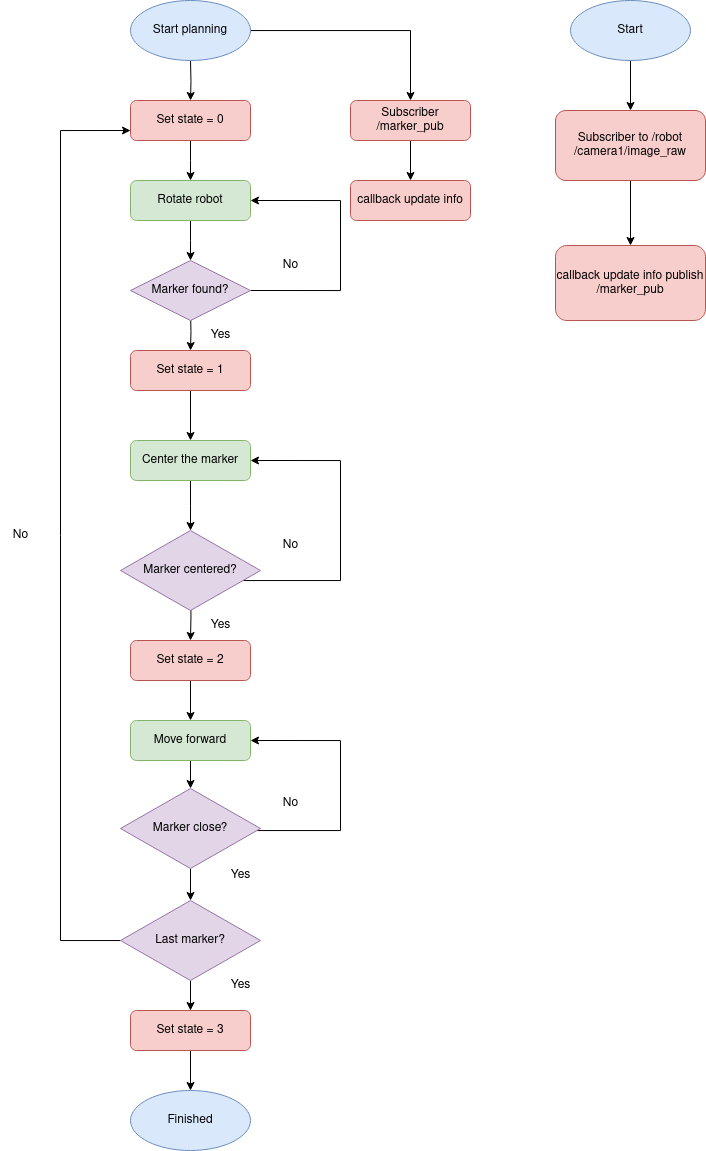

The diagram above was exported from draw.io. Its source (the exported page's mxGraphModel, read from the mxfile embedded in the PNG):
<mxGraphModel dx="1602" dy="941" grid="1" gridSize="10" guides="1" tooltips="1" connect="1" arrows="1" fold="1" page="1" pageScale="1" pageWidth="827" pageHeight="1169" math="0" shadow="0">
  <root>
    <mxCell id="WIyWlLk6GJQsqaUBKTNV-0" />
    <mxCell id="WIyWlLk6GJQsqaUBKTNV-1" parent="WIyWlLk6GJQsqaUBKTNV-0" />
    <mxCell id="dXERkrOgaZvusDj8xnuh-3" value="" style="edgeStyle=orthogonalEdgeStyle;rounded=0;orthogonalLoop=1;jettySize=auto;html=1;" edge="1" parent="WIyWlLk6GJQsqaUBKTNV-1" target="WIyWlLk6GJQsqaUBKTNV-7">
      <mxGeometry relative="1" as="geometry">
        <mxPoint x="220" y="70" as="sourcePoint" />
      </mxGeometry>
    </mxCell>
    <mxCell id="dXERkrOgaZvusDj8xnuh-4" value="" style="edgeStyle=orthogonalEdgeStyle;rounded=0;orthogonalLoop=1;jettySize=auto;html=1;" edge="1" parent="WIyWlLk6GJQsqaUBKTNV-1" source="WIyWlLk6GJQsqaUBKTNV-7">
      <mxGeometry relative="1" as="geometry">
        <mxPoint x="220" y="190" as="targetPoint" />
      </mxGeometry>
    </mxCell>
    <mxCell id="WIyWlLk6GJQsqaUBKTNV-7" value="Set state = 0" style="rounded=1;whiteSpace=wrap;html=1;fontSize=12;glass=0;strokeWidth=1;shadow=0;fillColor=#f8cecc;strokeColor=#b85450;" parent="WIyWlLk6GJQsqaUBKTNV-1" vertex="1">
      <mxGeometry x="160" y="110" width="120" height="40" as="geometry" />
    </mxCell>
    <mxCell id="dXERkrOgaZvusDj8xnuh-6" value="" style="edgeStyle=orthogonalEdgeStyle;rounded=0;orthogonalLoop=1;jettySize=auto;html=1;" edge="1" parent="WIyWlLk6GJQsqaUBKTNV-1" source="WIyWlLk6GJQsqaUBKTNV-11">
      <mxGeometry relative="1" as="geometry">
        <mxPoint x="220" y="270" as="targetPoint" />
      </mxGeometry>
    </mxCell>
    <mxCell id="WIyWlLk6GJQsqaUBKTNV-11" value="Rotate robot" style="rounded=1;whiteSpace=wrap;html=1;fontSize=12;glass=0;strokeWidth=1;shadow=0;fillColor=#d5e8d4;strokeColor=#82b366;" parent="WIyWlLk6GJQsqaUBKTNV-1" vertex="1">
      <mxGeometry x="160" y="190" width="120" height="40" as="geometry" />
    </mxCell>
    <mxCell id="dXERkrOgaZvusDj8xnuh-12" value="" style="edgeStyle=orthogonalEdgeStyle;rounded=0;orthogonalLoop=1;jettySize=auto;html=1;" edge="1" parent="WIyWlLk6GJQsqaUBKTNV-1" target="dXERkrOgaZvusDj8xnuh-9">
      <mxGeometry relative="1" as="geometry">
        <mxPoint x="220" y="320" as="sourcePoint" />
      </mxGeometry>
    </mxCell>
    <mxCell id="dXERkrOgaZvusDj8xnuh-26" value="" style="edgeStyle=orthogonalEdgeStyle;rounded=0;orthogonalLoop=1;jettySize=auto;html=1;entryX=1;entryY=0.5;entryDx=0;entryDy=0;" edge="1" parent="WIyWlLk6GJQsqaUBKTNV-1" target="WIyWlLk6GJQsqaUBKTNV-11">
      <mxGeometry relative="1" as="geometry">
        <mxPoint x="280" y="300" as="sourcePoint" />
        <mxPoint x="394" y="485" as="targetPoint" />
        <Array as="points">
          <mxPoint x="370" y="300" />
          <mxPoint x="370" y="210" />
        </Array>
      </mxGeometry>
    </mxCell>
    <mxCell id="dXERkrOgaZvusDj8xnuh-35" value="" style="edgeStyle=orthogonalEdgeStyle;rounded=0;orthogonalLoop=1;jettySize=auto;html=1;" edge="1" parent="WIyWlLk6GJQsqaUBKTNV-1" source="dXERkrOgaZvusDj8xnuh-9" target="dXERkrOgaZvusDj8xnuh-18">
      <mxGeometry relative="1" as="geometry" />
    </mxCell>
    <mxCell id="dXERkrOgaZvusDj8xnuh-9" value="Set state = 1" style="rounded=1;whiteSpace=wrap;html=1;fontSize=12;glass=0;strokeWidth=1;shadow=0;fillColor=#f8cecc;strokeColor=#b85450;" vertex="1" parent="WIyWlLk6GJQsqaUBKTNV-1">
      <mxGeometry x="160" y="360" width="120" height="40" as="geometry" />
    </mxCell>
    <mxCell id="dXERkrOgaZvusDj8xnuh-14" value="Yes" style="text;html=1;align=center;verticalAlign=middle;resizable=0;points=[];autosize=1;strokeColor=none;fillColor=none;" vertex="1" parent="WIyWlLk6GJQsqaUBKTNV-1">
      <mxGeometry x="230" y="330" width="40" height="30" as="geometry" />
    </mxCell>
    <mxCell id="dXERkrOgaZvusDj8xnuh-21" value="" style="edgeStyle=orthogonalEdgeStyle;rounded=0;orthogonalLoop=1;jettySize=auto;html=1;" edge="1" parent="WIyWlLk6GJQsqaUBKTNV-1" source="dXERkrOgaZvusDj8xnuh-18">
      <mxGeometry relative="1" as="geometry">
        <mxPoint x="220" y="540" as="targetPoint" />
      </mxGeometry>
    </mxCell>
    <mxCell id="dXERkrOgaZvusDj8xnuh-18" value="Center the marker" style="rounded=1;whiteSpace=wrap;html=1;fontSize=12;glass=0;strokeWidth=1;shadow=0;fillColor=#d5e8d4;strokeColor=#82b366;" vertex="1" parent="WIyWlLk6GJQsqaUBKTNV-1">
      <mxGeometry x="160" y="450" width="120" height="40" as="geometry" />
    </mxCell>
    <mxCell id="dXERkrOgaZvusDj8xnuh-24" value="" style="edgeStyle=orthogonalEdgeStyle;rounded=0;orthogonalLoop=1;jettySize=auto;html=1;" edge="1" parent="WIyWlLk6GJQsqaUBKTNV-1" target="dXERkrOgaZvusDj8xnuh-23">
      <mxGeometry relative="1" as="geometry">
        <mxPoint x="220" y="600" as="sourcePoint" />
      </mxGeometry>
    </mxCell>
    <mxCell id="dXERkrOgaZvusDj8xnuh-32" value="" style="edgeStyle=orthogonalEdgeStyle;rounded=0;orthogonalLoop=1;jettySize=auto;html=1;" edge="1" parent="WIyWlLk6GJQsqaUBKTNV-1" source="dXERkrOgaZvusDj8xnuh-23" target="dXERkrOgaZvusDj8xnuh-31">
      <mxGeometry relative="1" as="geometry" />
    </mxCell>
    <mxCell id="dXERkrOgaZvusDj8xnuh-23" value="Set state = 2" style="rounded=1;whiteSpace=wrap;html=1;fontSize=12;glass=0;strokeWidth=1;shadow=0;fillColor=#f8cecc;strokeColor=#b85450;" vertex="1" parent="WIyWlLk6GJQsqaUBKTNV-1">
      <mxGeometry x="160" y="650" width="120" height="40" as="geometry" />
    </mxCell>
    <mxCell id="dXERkrOgaZvusDj8xnuh-27" value="No" style="text;html=1;align=center;verticalAlign=middle;resizable=0;points=[];autosize=1;strokeColor=none;fillColor=none;" vertex="1" parent="WIyWlLk6GJQsqaUBKTNV-1">
      <mxGeometry x="300" y="260" width="40" height="30" as="geometry" />
    </mxCell>
    <mxCell id="dXERkrOgaZvusDj8xnuh-28" value="Yes" style="text;html=1;align=center;verticalAlign=middle;resizable=0;points=[];autosize=1;strokeColor=none;fillColor=none;" vertex="1" parent="WIyWlLk6GJQsqaUBKTNV-1">
      <mxGeometry x="230" y="620" width="40" height="30" as="geometry" />
    </mxCell>
    <mxCell id="dXERkrOgaZvusDj8xnuh-29" value="No" style="text;html=1;align=center;verticalAlign=middle;resizable=0;points=[];autosize=1;strokeColor=none;fillColor=none;" vertex="1" parent="WIyWlLk6GJQsqaUBKTNV-1">
      <mxGeometry x="300" y="540" width="40" height="30" as="geometry" />
    </mxCell>
    <mxCell id="dXERkrOgaZvusDj8xnuh-34" value="" style="edgeStyle=orthogonalEdgeStyle;rounded=0;orthogonalLoop=1;jettySize=auto;html=1;entryX=0.5;entryY=0;entryDx=0;entryDy=0;" edge="1" parent="WIyWlLk6GJQsqaUBKTNV-1" source="dXERkrOgaZvusDj8xnuh-31" target="dXERkrOgaZvusDj8xnuh-50">
      <mxGeometry relative="1" as="geometry">
        <mxPoint x="220" y="810" as="targetPoint" />
      </mxGeometry>
    </mxCell>
    <mxCell id="dXERkrOgaZvusDj8xnuh-31" value="Move forward" style="rounded=1;whiteSpace=wrap;html=1;fontSize=12;glass=0;strokeWidth=1;shadow=0;fillColor=#d5e8d4;strokeColor=#82b366;" vertex="1" parent="WIyWlLk6GJQsqaUBKTNV-1">
      <mxGeometry x="160" y="730" width="120" height="40" as="geometry" />
    </mxCell>
    <mxCell id="dXERkrOgaZvusDj8xnuh-55" value="" style="edgeStyle=orthogonalEdgeStyle;rounded=0;orthogonalLoop=1;jettySize=auto;html=1;" edge="1" parent="WIyWlLk6GJQsqaUBKTNV-1" source="dXERkrOgaZvusDj8xnuh-36" target="dXERkrOgaZvusDj8xnuh-44">
      <mxGeometry relative="1" as="geometry" />
    </mxCell>
    <mxCell id="dXERkrOgaZvusDj8xnuh-36" value="Set state = 3" style="rounded=1;whiteSpace=wrap;html=1;fontSize=12;glass=0;strokeWidth=1;shadow=0;fillColor=#f8cecc;strokeColor=#b85450;" vertex="1" parent="WIyWlLk6GJQsqaUBKTNV-1">
      <mxGeometry x="160" y="1020" width="120" height="40" as="geometry" />
    </mxCell>
    <mxCell id="dXERkrOgaZvusDj8xnuh-40" value="Yes" style="text;html=1;align=center;verticalAlign=middle;resizable=0;points=[];autosize=1;strokeColor=none;fillColor=none;" vertex="1" parent="WIyWlLk6GJQsqaUBKTNV-1">
      <mxGeometry x="250" y="870" width="40" height="30" as="geometry" />
    </mxCell>
    <mxCell id="dXERkrOgaZvusDj8xnuh-42" value="No" style="text;html=1;align=center;verticalAlign=middle;resizable=0;points=[];autosize=1;strokeColor=none;fillColor=none;" vertex="1" parent="WIyWlLk6GJQsqaUBKTNV-1">
      <mxGeometry x="300" y="798" width="40" height="30" as="geometry" />
    </mxCell>
    <mxCell id="dXERkrOgaZvusDj8xnuh-64" style="edgeStyle=orthogonalEdgeStyle;rounded=0;orthogonalLoop=1;jettySize=auto;html=1;entryX=0.5;entryY=0;entryDx=0;entryDy=0;" edge="1" parent="WIyWlLk6GJQsqaUBKTNV-1" source="dXERkrOgaZvusDj8xnuh-43" target="dXERkrOgaZvusDj8xnuh-63">
      <mxGeometry relative="1" as="geometry" />
    </mxCell>
    <mxCell id="dXERkrOgaZvusDj8xnuh-43" value="Start planning" style="ellipse;whiteSpace=wrap;html=1;fillColor=#dae8fc;strokeColor=#6c8ebf;" vertex="1" parent="WIyWlLk6GJQsqaUBKTNV-1">
      <mxGeometry x="160" y="10" width="120" height="60" as="geometry" />
    </mxCell>
    <mxCell id="dXERkrOgaZvusDj8xnuh-44" value="Finished" style="ellipse;whiteSpace=wrap;html=1;fillColor=#dae8fc;strokeColor=#6c8ebf;" vertex="1" parent="WIyWlLk6GJQsqaUBKTNV-1">
      <mxGeometry x="160" y="1100" width="120" height="60" as="geometry" />
    </mxCell>
    <mxCell id="dXERkrOgaZvusDj8xnuh-45" value="Marker found?" style="rhombus;whiteSpace=wrap;html=1;fillColor=#e1d5e7;strokeColor=#9673a6;" vertex="1" parent="WIyWlLk6GJQsqaUBKTNV-1">
      <mxGeometry x="160" y="270" width="120" height="60" as="geometry" />
    </mxCell>
    <mxCell id="dXERkrOgaZvusDj8xnuh-48" style="edgeStyle=orthogonalEdgeStyle;rounded=0;orthogonalLoop=1;jettySize=auto;html=1;entryX=1;entryY=0.5;entryDx=0;entryDy=0;" edge="1" parent="WIyWlLk6GJQsqaUBKTNV-1" source="dXERkrOgaZvusDj8xnuh-46" target="dXERkrOgaZvusDj8xnuh-18">
      <mxGeometry relative="1" as="geometry">
        <Array as="points">
          <mxPoint x="370" y="590" />
          <mxPoint x="370" y="470" />
        </Array>
      </mxGeometry>
    </mxCell>
    <mxCell id="dXERkrOgaZvusDj8xnuh-46" value="Marker centered?" style="rhombus;whiteSpace=wrap;html=1;fillColor=#e1d5e7;strokeColor=#9673a6;" vertex="1" parent="WIyWlLk6GJQsqaUBKTNV-1">
      <mxGeometry x="150" y="540" width="140" height="80" as="geometry" />
    </mxCell>
    <mxCell id="dXERkrOgaZvusDj8xnuh-51" value="" style="edgeStyle=orthogonalEdgeStyle;rounded=0;orthogonalLoop=1;jettySize=auto;html=1;" edge="1" parent="WIyWlLk6GJQsqaUBKTNV-1" target="dXERkrOgaZvusDj8xnuh-50">
      <mxGeometry relative="1" as="geometry">
        <mxPoint x="220" y="850" as="sourcePoint" />
        <mxPoint x="220" y="900" as="targetPoint" />
      </mxGeometry>
    </mxCell>
    <mxCell id="dXERkrOgaZvusDj8xnuh-52" style="edgeStyle=orthogonalEdgeStyle;rounded=0;orthogonalLoop=1;jettySize=auto;html=1;entryX=1;entryY=0.5;entryDx=0;entryDy=0;" edge="1" parent="WIyWlLk6GJQsqaUBKTNV-1" source="dXERkrOgaZvusDj8xnuh-50" target="dXERkrOgaZvusDj8xnuh-31">
      <mxGeometry relative="1" as="geometry">
        <Array as="points">
          <mxPoint x="370" y="840" />
          <mxPoint x="370" y="750" />
        </Array>
      </mxGeometry>
    </mxCell>
    <mxCell id="dXERkrOgaZvusDj8xnuh-59" value="" style="edgeStyle=orthogonalEdgeStyle;rounded=0;orthogonalLoop=1;jettySize=auto;html=1;" edge="1" parent="WIyWlLk6GJQsqaUBKTNV-1" source="dXERkrOgaZvusDj8xnuh-50" target="dXERkrOgaZvusDj8xnuh-53">
      <mxGeometry relative="1" as="geometry" />
    </mxCell>
    <mxCell id="dXERkrOgaZvusDj8xnuh-50" value="Marker close?" style="rhombus;whiteSpace=wrap;html=1;fillColor=#e1d5e7;strokeColor=#9673a6;" vertex="1" parent="WIyWlLk6GJQsqaUBKTNV-1">
      <mxGeometry x="150" y="798" width="140" height="80" as="geometry" />
    </mxCell>
    <mxCell id="dXERkrOgaZvusDj8xnuh-58" style="edgeStyle=orthogonalEdgeStyle;rounded=0;orthogonalLoop=1;jettySize=auto;html=1;entryX=0.5;entryY=0;entryDx=0;entryDy=0;" edge="1" parent="WIyWlLk6GJQsqaUBKTNV-1" source="dXERkrOgaZvusDj8xnuh-53" target="dXERkrOgaZvusDj8xnuh-36">
      <mxGeometry relative="1" as="geometry" />
    </mxCell>
    <mxCell id="dXERkrOgaZvusDj8xnuh-61" style="edgeStyle=orthogonalEdgeStyle;rounded=0;orthogonalLoop=1;jettySize=auto;html=1;entryX=0;entryY=0.75;entryDx=0;entryDy=0;" edge="1" parent="WIyWlLk6GJQsqaUBKTNV-1" source="dXERkrOgaZvusDj8xnuh-53" target="WIyWlLk6GJQsqaUBKTNV-7">
      <mxGeometry relative="1" as="geometry">
        <Array as="points">
          <mxPoint x="90" y="950" />
          <mxPoint x="90" y="140" />
        </Array>
      </mxGeometry>
    </mxCell>
    <mxCell id="dXERkrOgaZvusDj8xnuh-53" value="Last marker?" style="rhombus;whiteSpace=wrap;html=1;fillColor=#e1d5e7;strokeColor=#9673a6;" vertex="1" parent="WIyWlLk6GJQsqaUBKTNV-1">
      <mxGeometry x="150" y="910" width="140" height="80" as="geometry" />
    </mxCell>
    <mxCell id="dXERkrOgaZvusDj8xnuh-60" value="Yes" style="text;html=1;align=center;verticalAlign=middle;resizable=0;points=[];autosize=1;strokeColor=none;fillColor=none;" vertex="1" parent="WIyWlLk6GJQsqaUBKTNV-1">
      <mxGeometry x="250" y="980" width="40" height="30" as="geometry" />
    </mxCell>
    <mxCell id="dXERkrOgaZvusDj8xnuh-62" value="No" style="text;html=1;align=center;verticalAlign=middle;resizable=0;points=[];autosize=1;strokeColor=none;fillColor=none;" vertex="1" parent="WIyWlLk6GJQsqaUBKTNV-1">
      <mxGeometry x="30" y="530" width="40" height="30" as="geometry" />
    </mxCell>
    <mxCell id="dXERkrOgaZvusDj8xnuh-66" value="" style="edgeStyle=orthogonalEdgeStyle;rounded=0;orthogonalLoop=1;jettySize=auto;html=1;" edge="1" parent="WIyWlLk6GJQsqaUBKTNV-1" source="dXERkrOgaZvusDj8xnuh-63" target="dXERkrOgaZvusDj8xnuh-65">
      <mxGeometry relative="1" as="geometry" />
    </mxCell>
    <mxCell id="dXERkrOgaZvusDj8xnuh-63" value="Subscriber /marker_pub" style="rounded=1;whiteSpace=wrap;html=1;fontSize=12;glass=0;strokeWidth=1;shadow=0;fillColor=#f8cecc;strokeColor=#b85450;" vertex="1" parent="WIyWlLk6GJQsqaUBKTNV-1">
      <mxGeometry x="380" y="110" width="120" height="40" as="geometry" />
    </mxCell>
    <mxCell id="dXERkrOgaZvusDj8xnuh-65" value="callback update info" style="rounded=1;whiteSpace=wrap;html=1;fontSize=12;glass=0;strokeWidth=1;shadow=0;fillColor=#f8cecc;strokeColor=#b85450;" vertex="1" parent="WIyWlLk6GJQsqaUBKTNV-1">
      <mxGeometry x="380" y="190" width="120" height="40" as="geometry" />
    </mxCell>
    <mxCell id="dXERkrOgaZvusDj8xnuh-70" value="" style="edgeStyle=orthogonalEdgeStyle;rounded=0;orthogonalLoop=1;jettySize=auto;html=1;" edge="1" parent="WIyWlLk6GJQsqaUBKTNV-1" source="dXERkrOgaZvusDj8xnuh-67" target="dXERkrOgaZvusDj8xnuh-68">
      <mxGeometry relative="1" as="geometry" />
    </mxCell>
    <mxCell id="dXERkrOgaZvusDj8xnuh-67" value="Start " style="ellipse;whiteSpace=wrap;html=1;fillColor=#dae8fc;strokeColor=#6c8ebf;" vertex="1" parent="WIyWlLk6GJQsqaUBKTNV-1">
      <mxGeometry x="600" y="10" width="120" height="60" as="geometry" />
    </mxCell>
    <mxCell id="dXERkrOgaZvusDj8xnuh-71" value="" style="edgeStyle=orthogonalEdgeStyle;rounded=0;orthogonalLoop=1;jettySize=auto;html=1;" edge="1" parent="WIyWlLk6GJQsqaUBKTNV-1" source="dXERkrOgaZvusDj8xnuh-68" target="dXERkrOgaZvusDj8xnuh-69">
      <mxGeometry relative="1" as="geometry" />
    </mxCell>
    <mxCell id="dXERkrOgaZvusDj8xnuh-68" value="Subscriber to /robot/camera1/image_raw" style="rounded=1;whiteSpace=wrap;html=1;fontSize=12;glass=0;strokeWidth=1;shadow=0;fillColor=#f8cecc;strokeColor=#b85450;" vertex="1" parent="WIyWlLk6GJQsqaUBKTNV-1">
      <mxGeometry x="585" y="120" width="150" height="70" as="geometry" />
    </mxCell>
    <mxCell id="dXERkrOgaZvusDj8xnuh-69" value="callback update info publish /marker_pub" style="rounded=1;whiteSpace=wrap;html=1;fontSize=12;glass=0;strokeWidth=1;shadow=0;fillColor=#f8cecc;strokeColor=#b85450;" vertex="1" parent="WIyWlLk6GJQsqaUBKTNV-1">
      <mxGeometry x="585" y="255" width="150" height="75" as="geometry" />
    </mxCell>
  </root>
</mxGraphModel>